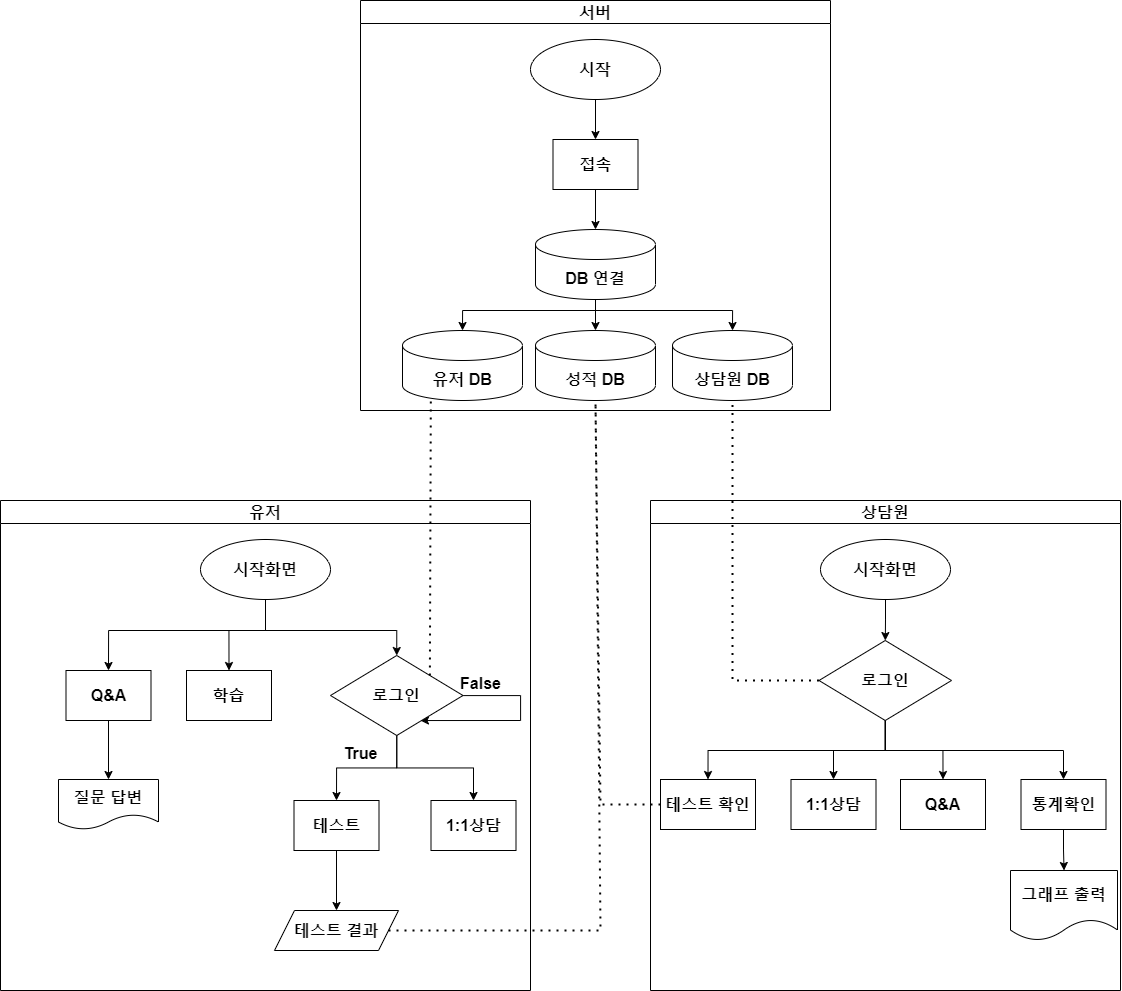

The diagram above was exported from draw.io. Its source (the exported page's mxGraphModel, read from the mxfile embedded in the PNG):
<mxGraphModel dx="2105" dy="1416" grid="1" gridSize="10" guides="1" tooltips="1" connect="1" arrows="1" fold="1" page="1" pageScale="1" pageWidth="827" pageHeight="1169" math="0" shadow="0">
  <root>
    <mxCell id="WIyWlLk6GJQsqaUBKTNV-0" />
    <mxCell id="WIyWlLk6GJQsqaUBKTNV-1" parent="WIyWlLk6GJQsqaUBKTNV-0" />
    <mxCell id="FfZ42UJL3ZnmpNYvfkuX-12" value="서버" style="swimlane;whiteSpace=wrap;html=1;fontStyle=1;fontSize=16;" vertex="1" parent="WIyWlLk6GJQsqaUBKTNV-1">
      <mxGeometry x="190" y="340" width="470" height="410" as="geometry" />
    </mxCell>
    <mxCell id="FfZ42UJL3ZnmpNYvfkuX-16" value="" style="edgeStyle=orthogonalEdgeStyle;rounded=0;orthogonalLoop=1;jettySize=auto;html=1;fontStyle=1;fontSize=16;" edge="1" parent="FfZ42UJL3ZnmpNYvfkuX-12" source="FfZ42UJL3ZnmpNYvfkuX-13" target="FfZ42UJL3ZnmpNYvfkuX-14">
      <mxGeometry relative="1" as="geometry" />
    </mxCell>
    <mxCell id="FfZ42UJL3ZnmpNYvfkuX-13" value="시작" style="ellipse;whiteSpace=wrap;html=1;fontStyle=1;fontSize=16;" vertex="1" parent="FfZ42UJL3ZnmpNYvfkuX-12">
      <mxGeometry x="170" y="39" width="130" height="60" as="geometry" />
    </mxCell>
    <mxCell id="FfZ42UJL3ZnmpNYvfkuX-17" value="" style="edgeStyle=orthogonalEdgeStyle;rounded=0;orthogonalLoop=1;jettySize=auto;html=1;fontStyle=1;fontSize=16;" edge="1" parent="FfZ42UJL3ZnmpNYvfkuX-12" source="FfZ42UJL3ZnmpNYvfkuX-14" target="FfZ42UJL3ZnmpNYvfkuX-15">
      <mxGeometry relative="1" as="geometry" />
    </mxCell>
    <mxCell id="FfZ42UJL3ZnmpNYvfkuX-14" value="접속" style="rounded=0;whiteSpace=wrap;html=1;fontStyle=1;fontSize=16;" vertex="1" parent="FfZ42UJL3ZnmpNYvfkuX-12">
      <mxGeometry x="192.5" y="139" width="85" height="50" as="geometry" />
    </mxCell>
    <mxCell id="FfZ42UJL3ZnmpNYvfkuX-21" value="" style="edgeStyle=orthogonalEdgeStyle;rounded=0;orthogonalLoop=1;jettySize=auto;html=1;fontStyle=1;fontSize=16;" edge="1" parent="FfZ42UJL3ZnmpNYvfkuX-12" source="FfZ42UJL3ZnmpNYvfkuX-15" target="FfZ42UJL3ZnmpNYvfkuX-19">
      <mxGeometry relative="1" as="geometry" />
    </mxCell>
    <mxCell id="FfZ42UJL3ZnmpNYvfkuX-15" value="DB 연결" style="shape=cylinder3;whiteSpace=wrap;html=1;boundedLbl=1;backgroundOutline=1;size=15;fontStyle=1;fontSize=16;" vertex="1" parent="FfZ42UJL3ZnmpNYvfkuX-12">
      <mxGeometry x="175" y="229" width="120" height="70" as="geometry" />
    </mxCell>
    <mxCell id="FfZ42UJL3ZnmpNYvfkuX-18" value="유저 DB" style="shape=cylinder3;whiteSpace=wrap;html=1;boundedLbl=1;backgroundOutline=1;size=15;fontStyle=1;fontSize=16;" vertex="1" parent="FfZ42UJL3ZnmpNYvfkuX-12">
      <mxGeometry x="42" y="330" width="120" height="70" as="geometry" />
    </mxCell>
    <mxCell id="FfZ42UJL3ZnmpNYvfkuX-19" value="성적 DB" style="shape=cylinder3;whiteSpace=wrap;html=1;boundedLbl=1;backgroundOutline=1;size=15;fontStyle=1;fontSize=16;" vertex="1" parent="FfZ42UJL3ZnmpNYvfkuX-12">
      <mxGeometry x="175" y="330" width="120" height="70" as="geometry" />
    </mxCell>
    <mxCell id="FfZ42UJL3ZnmpNYvfkuX-20" value="상담원 DB" style="shape=cylinder3;whiteSpace=wrap;html=1;boundedLbl=1;backgroundOutline=1;size=15;fontStyle=1;fontSize=16;" vertex="1" parent="FfZ42UJL3ZnmpNYvfkuX-12">
      <mxGeometry x="312" y="330" width="120" height="70" as="geometry" />
    </mxCell>
    <mxCell id="FfZ42UJL3ZnmpNYvfkuX-22" style="edgeStyle=orthogonalEdgeStyle;rounded=0;orthogonalLoop=1;jettySize=auto;html=1;entryX=0.5;entryY=0;entryDx=0;entryDy=0;entryPerimeter=0;fontStyle=1;fontSize=16;" edge="1" parent="FfZ42UJL3ZnmpNYvfkuX-12" source="FfZ42UJL3ZnmpNYvfkuX-15" target="FfZ42UJL3ZnmpNYvfkuX-18">
      <mxGeometry relative="1" as="geometry">
        <Array as="points">
          <mxPoint x="235" y="310" />
          <mxPoint x="102" y="310" />
        </Array>
      </mxGeometry>
    </mxCell>
    <mxCell id="FfZ42UJL3ZnmpNYvfkuX-23" style="edgeStyle=orthogonalEdgeStyle;rounded=0;orthogonalLoop=1;jettySize=auto;html=1;entryX=0.5;entryY=0;entryDx=0;entryDy=0;entryPerimeter=0;fontStyle=1;fontSize=16;" edge="1" parent="FfZ42UJL3ZnmpNYvfkuX-12" source="FfZ42UJL3ZnmpNYvfkuX-15" target="FfZ42UJL3ZnmpNYvfkuX-20">
      <mxGeometry relative="1" as="geometry">
        <Array as="points">
          <mxPoint x="235" y="310" />
          <mxPoint x="372" y="310" />
        </Array>
      </mxGeometry>
    </mxCell>
    <mxCell id="FfZ42UJL3ZnmpNYvfkuX-24" value="유저" style="swimlane;whiteSpace=wrap;html=1;fontStyle=1;fontSize=16;" vertex="1" parent="WIyWlLk6GJQsqaUBKTNV-1">
      <mxGeometry x="-170" y="840" width="530" height="490" as="geometry" />
    </mxCell>
    <mxCell id="FfZ42UJL3ZnmpNYvfkuX-59" style="edgeStyle=orthogonalEdgeStyle;rounded=0;orthogonalLoop=1;jettySize=auto;html=1;entryX=0.5;entryY=0;entryDx=0;entryDy=0;fontStyle=1;fontSize=16;" edge="1" parent="FfZ42UJL3ZnmpNYvfkuX-24" source="FfZ42UJL3ZnmpNYvfkuX-26" target="FfZ42UJL3ZnmpNYvfkuX-55">
      <mxGeometry relative="1" as="geometry">
        <Array as="points">
          <mxPoint x="265" y="130" />
          <mxPoint x="396" y="130" />
        </Array>
      </mxGeometry>
    </mxCell>
    <mxCell id="FfZ42UJL3ZnmpNYvfkuX-74" style="edgeStyle=orthogonalEdgeStyle;rounded=0;orthogonalLoop=1;jettySize=auto;html=1;entryX=0.5;entryY=0;entryDx=0;entryDy=0;fontStyle=1;fontSize=16;" edge="1" parent="FfZ42UJL3ZnmpNYvfkuX-24" source="FfZ42UJL3ZnmpNYvfkuX-26" target="FfZ42UJL3ZnmpNYvfkuX-48">
      <mxGeometry relative="1" as="geometry">
        <Array as="points">
          <mxPoint x="265" y="130" />
          <mxPoint x="228" y="130" />
        </Array>
      </mxGeometry>
    </mxCell>
    <mxCell id="FfZ42UJL3ZnmpNYvfkuX-75" style="edgeStyle=orthogonalEdgeStyle;rounded=0;orthogonalLoop=1;jettySize=auto;html=1;entryX=0.5;entryY=0;entryDx=0;entryDy=0;fontStyle=1;fontSize=16;" edge="1" parent="FfZ42UJL3ZnmpNYvfkuX-24" source="FfZ42UJL3ZnmpNYvfkuX-26" target="FfZ42UJL3ZnmpNYvfkuX-28">
      <mxGeometry relative="1" as="geometry">
        <Array as="points">
          <mxPoint x="265" y="130" />
          <mxPoint x="108" y="130" />
        </Array>
      </mxGeometry>
    </mxCell>
    <mxCell id="FfZ42UJL3ZnmpNYvfkuX-26" value="시작화면" style="ellipse;whiteSpace=wrap;html=1;fontStyle=1;fontSize=16;" vertex="1" parent="FfZ42UJL3ZnmpNYvfkuX-24">
      <mxGeometry x="200" y="39" width="130" height="60" as="geometry" />
    </mxCell>
    <mxCell id="FfZ42UJL3ZnmpNYvfkuX-66" value="" style="edgeStyle=orthogonalEdgeStyle;rounded=0;orthogonalLoop=1;jettySize=auto;html=1;fontStyle=1;fontSize=16;" edge="1" parent="FfZ42UJL3ZnmpNYvfkuX-24" source="FfZ42UJL3ZnmpNYvfkuX-28" target="FfZ42UJL3ZnmpNYvfkuX-65">
      <mxGeometry relative="1" as="geometry" />
    </mxCell>
    <mxCell id="FfZ42UJL3ZnmpNYvfkuX-28" value="Q&amp;amp;A" style="rounded=0;whiteSpace=wrap;html=1;fontStyle=1;fontSize=16;" vertex="1" parent="FfZ42UJL3ZnmpNYvfkuX-24">
      <mxGeometry x="65.5" y="170" width="85" height="50" as="geometry" />
    </mxCell>
    <mxCell id="FfZ42UJL3ZnmpNYvfkuX-48" value="학습" style="rounded=0;whiteSpace=wrap;html=1;fontStyle=1;fontSize=16;" vertex="1" parent="FfZ42UJL3ZnmpNYvfkuX-24">
      <mxGeometry x="186" y="170" width="85" height="50" as="geometry" />
    </mxCell>
    <mxCell id="FfZ42UJL3ZnmpNYvfkuX-68" value="" style="edgeStyle=orthogonalEdgeStyle;rounded=0;orthogonalLoop=1;jettySize=auto;html=1;fontStyle=1;fontSize=16;" edge="1" parent="FfZ42UJL3ZnmpNYvfkuX-24" source="FfZ42UJL3ZnmpNYvfkuX-49" target="FfZ42UJL3ZnmpNYvfkuX-67">
      <mxGeometry relative="1" as="geometry" />
    </mxCell>
    <mxCell id="FfZ42UJL3ZnmpNYvfkuX-49" value="테스트" style="rounded=0;whiteSpace=wrap;html=1;fontStyle=1;fontSize=16;" vertex="1" parent="FfZ42UJL3ZnmpNYvfkuX-24">
      <mxGeometry x="293.5" y="300" width="85" height="50" as="geometry" />
    </mxCell>
    <mxCell id="FfZ42UJL3ZnmpNYvfkuX-50" value="1:1상담" style="rounded=0;whiteSpace=wrap;html=1;fontStyle=1;fontSize=16;" vertex="1" parent="FfZ42UJL3ZnmpNYvfkuX-24">
      <mxGeometry x="430.5" y="300" width="85" height="50" as="geometry" />
    </mxCell>
    <mxCell id="FfZ42UJL3ZnmpNYvfkuX-60" style="edgeStyle=orthogonalEdgeStyle;rounded=0;orthogonalLoop=1;jettySize=auto;html=1;entryX=0.5;entryY=0;entryDx=0;entryDy=0;fontStyle=1;fontSize=16;" edge="1" parent="FfZ42UJL3ZnmpNYvfkuX-24" source="FfZ42UJL3ZnmpNYvfkuX-55" target="FfZ42UJL3ZnmpNYvfkuX-49">
      <mxGeometry relative="1" as="geometry" />
    </mxCell>
    <mxCell id="FfZ42UJL3ZnmpNYvfkuX-61" style="edgeStyle=orthogonalEdgeStyle;rounded=0;orthogonalLoop=1;jettySize=auto;html=1;entryX=0.5;entryY=0;entryDx=0;entryDy=0;fontStyle=1;fontSize=16;" edge="1" parent="FfZ42UJL3ZnmpNYvfkuX-24" source="FfZ42UJL3ZnmpNYvfkuX-55" target="FfZ42UJL3ZnmpNYvfkuX-50">
      <mxGeometry relative="1" as="geometry" />
    </mxCell>
    <mxCell id="FfZ42UJL3ZnmpNYvfkuX-63" style="edgeStyle=orthogonalEdgeStyle;rounded=0;orthogonalLoop=1;jettySize=auto;html=1;entryX=0.679;entryY=0.813;entryDx=0;entryDy=0;entryPerimeter=0;fontStyle=1;fontSize=16;" edge="1" parent="FfZ42UJL3ZnmpNYvfkuX-24" source="FfZ42UJL3ZnmpNYvfkuX-55" target="FfZ42UJL3ZnmpNYvfkuX-55">
      <mxGeometry relative="1" as="geometry">
        <mxPoint x="500" y="230" as="targetPoint" />
        <Array as="points">
          <mxPoint x="520" y="195" />
          <mxPoint x="520" y="220" />
        </Array>
      </mxGeometry>
    </mxCell>
    <mxCell id="FfZ42UJL3ZnmpNYvfkuX-55" value="로그인" style="rhombus;whiteSpace=wrap;html=1;fontStyle=1;fontSize=16;" vertex="1" parent="FfZ42UJL3ZnmpNYvfkuX-24">
      <mxGeometry x="330" y="155" width="132.5" height="80" as="geometry" />
    </mxCell>
    <mxCell id="FfZ42UJL3ZnmpNYvfkuX-65" value="질문 답변" style="shape=document;whiteSpace=wrap;html=1;boundedLbl=1;fontStyle=1;fontSize=16;" vertex="1" parent="FfZ42UJL3ZnmpNYvfkuX-24">
      <mxGeometry x="58" y="279" width="100" height="50" as="geometry" />
    </mxCell>
    <mxCell id="FfZ42UJL3ZnmpNYvfkuX-67" value="테스트 결과" style="shape=parallelogram;perimeter=parallelogramPerimeter;whiteSpace=wrap;html=1;fixedSize=1;fontStyle=1;fontSize=16;" vertex="1" parent="FfZ42UJL3ZnmpNYvfkuX-24">
      <mxGeometry x="274" y="410" width="124" height="40" as="geometry" />
    </mxCell>
    <mxCell id="FfZ42UJL3ZnmpNYvfkuX-36" value="상담원" style="swimlane;whiteSpace=wrap;html=1;fontStyle=1;fontSize=16;" vertex="1" parent="WIyWlLk6GJQsqaUBKTNV-1">
      <mxGeometry x="480" y="840" width="470" height="490" as="geometry" />
    </mxCell>
    <mxCell id="FfZ42UJL3ZnmpNYvfkuX-78" value="" style="edgeStyle=orthogonalEdgeStyle;rounded=0;orthogonalLoop=1;jettySize=auto;html=1;fontStyle=1;fontSize=16;" edge="1" parent="FfZ42UJL3ZnmpNYvfkuX-36" source="FfZ42UJL3ZnmpNYvfkuX-76" target="FfZ42UJL3ZnmpNYvfkuX-77">
      <mxGeometry relative="1" as="geometry" />
    </mxCell>
    <mxCell id="FfZ42UJL3ZnmpNYvfkuX-76" value="시작화면" style="ellipse;whiteSpace=wrap;html=1;fontStyle=1;fontSize=16;" vertex="1" parent="FfZ42UJL3ZnmpNYvfkuX-36">
      <mxGeometry x="170" y="39" width="130" height="60" as="geometry" />
    </mxCell>
    <mxCell id="FfZ42UJL3ZnmpNYvfkuX-84" style="edgeStyle=orthogonalEdgeStyle;rounded=0;orthogonalLoop=1;jettySize=auto;html=1;entryX=0.5;entryY=0;entryDx=0;entryDy=0;fontStyle=1;fontSize=16;" edge="1" parent="FfZ42UJL3ZnmpNYvfkuX-36" source="FfZ42UJL3ZnmpNYvfkuX-77" target="FfZ42UJL3ZnmpNYvfkuX-80">
      <mxGeometry relative="1" as="geometry">
        <Array as="points">
          <mxPoint x="235" y="250" />
          <mxPoint x="183" y="250" />
        </Array>
      </mxGeometry>
    </mxCell>
    <mxCell id="FfZ42UJL3ZnmpNYvfkuX-85" style="edgeStyle=orthogonalEdgeStyle;rounded=0;orthogonalLoop=1;jettySize=auto;html=1;entryX=0.5;entryY=0;entryDx=0;entryDy=0;fontStyle=1;fontSize=16;" edge="1" parent="FfZ42UJL3ZnmpNYvfkuX-36" source="FfZ42UJL3ZnmpNYvfkuX-77" target="FfZ42UJL3ZnmpNYvfkuX-81">
      <mxGeometry relative="1" as="geometry">
        <Array as="points">
          <mxPoint x="235" y="250" />
          <mxPoint x="293" y="250" />
        </Array>
      </mxGeometry>
    </mxCell>
    <mxCell id="FfZ42UJL3ZnmpNYvfkuX-86" style="edgeStyle=orthogonalEdgeStyle;rounded=0;orthogonalLoop=1;jettySize=auto;html=1;entryX=0.5;entryY=0;entryDx=0;entryDy=0;fontStyle=1;fontSize=16;" edge="1" parent="FfZ42UJL3ZnmpNYvfkuX-36" source="FfZ42UJL3ZnmpNYvfkuX-77" target="FfZ42UJL3ZnmpNYvfkuX-82">
      <mxGeometry relative="1" as="geometry">
        <Array as="points">
          <mxPoint x="235" y="250" />
          <mxPoint x="413" y="250" />
        </Array>
      </mxGeometry>
    </mxCell>
    <mxCell id="FfZ42UJL3ZnmpNYvfkuX-87" style="edgeStyle=orthogonalEdgeStyle;rounded=0;orthogonalLoop=1;jettySize=auto;html=1;entryX=0.5;entryY=0;entryDx=0;entryDy=0;fontStyle=1;fontSize=16;" edge="1" parent="FfZ42UJL3ZnmpNYvfkuX-36" source="FfZ42UJL3ZnmpNYvfkuX-77" target="FfZ42UJL3ZnmpNYvfkuX-79">
      <mxGeometry relative="1" as="geometry">
        <Array as="points">
          <mxPoint x="235" y="250" />
          <mxPoint x="58" y="250" />
        </Array>
      </mxGeometry>
    </mxCell>
    <mxCell id="FfZ42UJL3ZnmpNYvfkuX-77" value="로그인" style="rhombus;whiteSpace=wrap;html=1;fontStyle=1;fontSize=16;" vertex="1" parent="FfZ42UJL3ZnmpNYvfkuX-36">
      <mxGeometry x="168.5" y="140" width="132.5" height="80" as="geometry" />
    </mxCell>
    <mxCell id="FfZ42UJL3ZnmpNYvfkuX-79" value="테스트 확인" style="rounded=0;whiteSpace=wrap;html=1;fontStyle=1;fontSize=16;" vertex="1" parent="FfZ42UJL3ZnmpNYvfkuX-36">
      <mxGeometry x="10" y="279" width="95" height="50" as="geometry" />
    </mxCell>
    <mxCell id="FfZ42UJL3ZnmpNYvfkuX-80" value="1:1상담" style="rounded=0;whiteSpace=wrap;html=1;fontStyle=1;fontSize=16;" vertex="1" parent="FfZ42UJL3ZnmpNYvfkuX-36">
      <mxGeometry x="140.5" y="279" width="85" height="50" as="geometry" />
    </mxCell>
    <mxCell id="FfZ42UJL3ZnmpNYvfkuX-81" value="Q&amp;amp;A" style="rounded=0;whiteSpace=wrap;html=1;fontStyle=1;fontSize=16;" vertex="1" parent="FfZ42UJL3ZnmpNYvfkuX-36">
      <mxGeometry x="250" y="279" width="85" height="50" as="geometry" />
    </mxCell>
    <mxCell id="FfZ42UJL3ZnmpNYvfkuX-90" value="" style="edgeStyle=orthogonalEdgeStyle;rounded=0;orthogonalLoop=1;jettySize=auto;html=1;fontStyle=1;fontSize=16;" edge="1" parent="FfZ42UJL3ZnmpNYvfkuX-36" source="FfZ42UJL3ZnmpNYvfkuX-82" target="FfZ42UJL3ZnmpNYvfkuX-89">
      <mxGeometry relative="1" as="geometry" />
    </mxCell>
    <mxCell id="FfZ42UJL3ZnmpNYvfkuX-82" value="통계확인" style="rounded=0;whiteSpace=wrap;html=1;fontStyle=1;fontSize=16;" vertex="1" parent="FfZ42UJL3ZnmpNYvfkuX-36">
      <mxGeometry x="370.5" y="279" width="85" height="50" as="geometry" />
    </mxCell>
    <mxCell id="FfZ42UJL3ZnmpNYvfkuX-89" value="그래프 출력" style="shape=document;whiteSpace=wrap;html=1;boundedLbl=1;fontStyle=1;fontSize=16;" vertex="1" parent="FfZ42UJL3ZnmpNYvfkuX-36">
      <mxGeometry x="360" y="370" width="107" height="70" as="geometry" />
    </mxCell>
    <mxCell id="FfZ42UJL3ZnmpNYvfkuX-62" value="True" style="text;html=1;align=center;verticalAlign=middle;resizable=0;points=[];autosize=1;strokeColor=none;fillColor=none;fontStyle=1;fontSize=16;" vertex="1" parent="WIyWlLk6GJQsqaUBKTNV-1">
      <mxGeometry x="160" y="1078" width="60" height="30" as="geometry" />
    </mxCell>
    <mxCell id="FfZ42UJL3ZnmpNYvfkuX-64" value="False" style="text;html=1;align=center;verticalAlign=middle;resizable=0;points=[];autosize=1;strokeColor=none;fillColor=none;fontStyle=1;fontSize=16;" vertex="1" parent="WIyWlLk6GJQsqaUBKTNV-1">
      <mxGeometry x="280" y="1008" width="60" height="30" as="geometry" />
    </mxCell>
    <mxCell id="FfZ42UJL3ZnmpNYvfkuX-71" value="" style="endArrow=none;dashed=1;html=1;dashPattern=1 3;strokeWidth=2;rounded=0;entryX=0.5;entryY=1;entryDx=0;entryDy=0;entryPerimeter=0;exitX=1;exitY=0.5;exitDx=0;exitDy=0;fontStyle=1;fontSize=16;" edge="1" parent="WIyWlLk6GJQsqaUBKTNV-1" source="FfZ42UJL3ZnmpNYvfkuX-67" target="FfZ42UJL3ZnmpNYvfkuX-19">
      <mxGeometry width="50" height="50" relative="1" as="geometry">
        <mxPoint x="425" y="1280" as="sourcePoint" />
        <mxPoint x="430" y="800" as="targetPoint" />
        <Array as="points">
          <mxPoint x="430" y="1270" />
        </Array>
      </mxGeometry>
    </mxCell>
    <mxCell id="FfZ42UJL3ZnmpNYvfkuX-73" value="" style="endArrow=none;dashed=1;html=1;dashPattern=1 3;strokeWidth=2;rounded=0;exitX=1;exitY=0;exitDx=0;exitDy=0;entryX=0.236;entryY=1.016;entryDx=0;entryDy=0;entryPerimeter=0;fontStyle=1;fontSize=16;" edge="1" parent="WIyWlLk6GJQsqaUBKTNV-1" source="FfZ42UJL3ZnmpNYvfkuX-55" target="FfZ42UJL3ZnmpNYvfkuX-18">
      <mxGeometry width="50" height="50" relative="1" as="geometry">
        <mxPoint x="278" y="970" as="sourcePoint" />
        <mxPoint x="328" y="920" as="targetPoint" />
      </mxGeometry>
    </mxCell>
    <mxCell id="FfZ42UJL3ZnmpNYvfkuX-88" value="" style="endArrow=none;dashed=1;html=1;dashPattern=1 3;strokeWidth=2;rounded=0;entryX=0.5;entryY=1;entryDx=0;entryDy=0;entryPerimeter=0;exitX=0;exitY=0.5;exitDx=0;exitDy=0;fontStyle=1;fontSize=16;" edge="1" parent="WIyWlLk6GJQsqaUBKTNV-1" source="FfZ42UJL3ZnmpNYvfkuX-77" target="FfZ42UJL3ZnmpNYvfkuX-20">
      <mxGeometry width="50" height="50" relative="1" as="geometry">
        <mxPoint x="540" y="820" as="sourcePoint" />
        <mxPoint x="590" y="770" as="targetPoint" />
        <Array as="points">
          <mxPoint x="562" y="1020" />
        </Array>
      </mxGeometry>
    </mxCell>
    <mxCell id="FfZ42UJL3ZnmpNYvfkuX-91" value="" style="endArrow=none;dashed=1;html=1;dashPattern=1 3;strokeWidth=2;rounded=0;entryX=0.5;entryY=1;entryDx=0;entryDy=0;entryPerimeter=0;exitX=0;exitY=0.5;exitDx=0;exitDy=0;fontStyle=1;fontSize=16;" edge="1" parent="WIyWlLk6GJQsqaUBKTNV-1" source="FfZ42UJL3ZnmpNYvfkuX-79" target="FfZ42UJL3ZnmpNYvfkuX-19">
      <mxGeometry width="50" height="50" relative="1" as="geometry">
        <mxPoint x="430" y="1078" as="sourcePoint" />
        <mxPoint x="480" y="1028" as="targetPoint" />
        <Array as="points">
          <mxPoint x="430" y="1144" />
        </Array>
      </mxGeometry>
    </mxCell>
  </root>
</mxGraphModel>